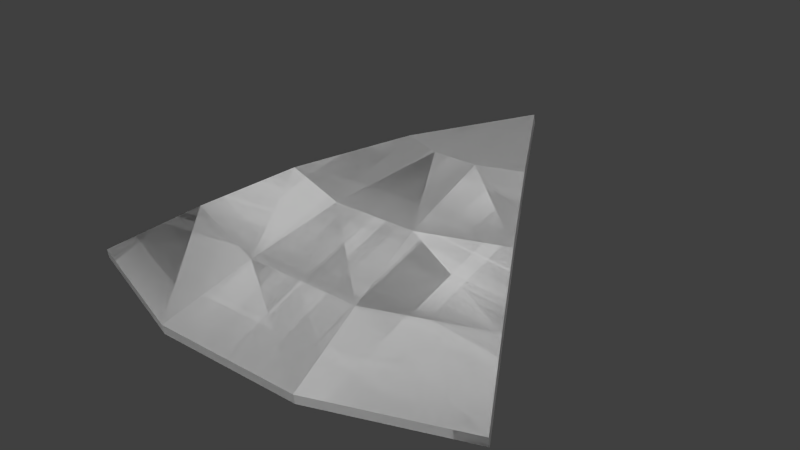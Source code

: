 # Source: hexcap.blend  (saved by Blender 2.67.0; exported with 4.5.12 LTS)
import bpy
from mathutils import Matrix  # noqa: F401  (used for matrix-valued properties, if any)

bpy.ops.wm.read_factory_settings(use_empty=True)
scene = bpy.context.scene
scene.name = 'Scene'

# ---- collections
col_collection_1 = bpy.data.collections.new('Collection 1'); scene.collection.children.link(col_collection_1)

# ---- materials (node trees are filled in below, after node groups)
mat_material_001 = bpy.data.materials.new('Material.001')
mat_material_001.alpha_threshold = 0.0
mat_material_001.use_transparent_shadow = False
mat_material_001.diffuse_color = (0.64, 0.64, 0.64, 1.0)
mat_material_001.specular_color = (0.5, 0.5, 0.5)
mat_material_001.roughness = 0.5
mat_material_001.line_color = (0.0, 0.0, 0.0, 1.0)
mat_material_000 = bpy.data.materials.new('Material.000')
mat_material_000.alpha_threshold = 0.0
mat_material_000.use_transparent_shadow = False
mat_material_000.diffuse_color = (0.64, 0.64, 0.64, 1.0)
mat_material_000.specular_color = (0.5, 0.5, 0.5)
mat_material_000.roughness = 0.5
mat_material_000.line_color = (0.0, 0.0, 0.0, 1.0)

# ---- material node trees

# ---- world
world_world = bpy.data.worlds.new('World'); scene.world = world_world
world_world.color = (0.05088, 0.05088, 0.05088)
world_world.use_sun_shadow = False
world_world.sun_shadow_jitter_overblur = 0.0
world_world.cycles.sampling_method = 'MANUAL'
world_world.cycles.sample_map_resolution = 256

# ---- meshes
me_x_001 = bpy.data.meshes.new('X.001')
me_x_001.from_pydata([(-1.381e-07, 0.5809, 0.1141), (0.01726, 0.0175, -0.001116), (0.02358, -0.01836, -0.001116), (-0.01726, 0.0175, -0.001116), (-0.02358, -0.01836, -0.001116), (-0.4648, -0.2202, -0.06599), (-0.369, -0.05438, -0.001963), (-0.2701, 0.117, 0.05193), (-0.1447, 0.334, 0.08619), (-0.1614, -0.3306, -0.06599), (0.1447, 0.3302, 0.1069), (0.2701, 0.1132, 0.07259), (0.369, -0.0582, 0.0187), (0.4648, -0.224, -0.04532), (0.05027, 0.2958, 0.1069), (0.0938, 0.049, 0.07259), (0.1282, -0.1459, 0.0187), (0.1614, -0.3344, -0.04532), (-0.05027, 0.2958, 0.1069), (-0.0938, 0.049, 0.07259), (-0.1282, -0.1459, 0.0187), (-0.1614, -0.3344, -0.04532), (-0.1447, 0.3302, 0.1069), (-0.2701, 0.1132, 0.07259), (-0.369, -0.0582, 0.0187), (-0.4648, -0.224, -0.04532), (-0.1282, -0.142, -0.001963), (-0.0938, 0.05281, 0.05193), (-0.05027, 0.2997, 0.08619), (0.1614, -0.3306, -0.06599), (0.1282, -0.142, -0.001963), (0.0938, 0.05281, 0.05193), (0.05027, 0.2997, 0.08619), (0.4648, -0.2202, -0.06599), (0.369, -0.05438, -0.001963), (0.2701, 0.117, 0.05193), (0.1447, 0.334, 0.08619), (-1.383e-07, 0.5848, 0.0934), (-0.05027, 0.2958, 0.1069), (-0.0938, 0.049, 0.07259), (-0.1447, 0.3302, 0.1069), (-0.2701, 0.1132, 0.07259)], [], [(12, 11, 15, 16), (11, 10, 14, 15), (13, 12, 16, 17), (16, 15, 19, 20), (15, 14, 18, 19), (17, 16, 20, 21), (20, 19, 23, 24), (21, 20, 24, 25), (30, 26, 4, 2), (26, 27, 3, 4), (31, 30, 2, 1), (2, 4, 3, 1), (23, 7, 6, 24), (22, 8, 7, 23), (25, 5, 9, 21), (10, 36, 37, 0), (13, 33, 34, 12), (21, 9, 29, 17), (12, 34, 35, 11), (17, 29, 33, 13), (11, 35, 36, 10), (0, 37, 8, 22), (24, 6, 5, 25), (28, 8, 37), (32, 28, 37), (36, 32, 37), (9, 5, 6, 26), (27, 7, 8, 28), (26, 6, 7, 27), (29, 9, 26, 30), (31, 27, 28, 32), (27, 31, 1, 3), (10, 0, 14), (14, 0, 18), (18, 0, 22), (33, 29, 30, 34), (35, 31, 32, 36), (34, 30, 31, 35), (39, 38, 40, 41)])
_uv = me_x_001.uv_layers.new(name='X_001-mesh-map-0')
_uv.uv.foreach_set('vector', [0.0128, 0.5032, 0.4867, 0.5032, 0.4867, 0.9866, 0.0128, 0.9866, 0.0128, 0.5032, 0.4867, 0.5032, 0.4867, 0.9866, 0.0128, 0.9866, 0.9126, 0.9764, 0.614, 0.9764, 0.614, 0.5127, 0.9126, 0.5127, 0.4866, 0.0116, 0.4223, 0.3897, 0.07145, 0.3897, 0.007189, 0.0116, 0.0128, 0.5032, 0.4867, 0.5032, 0.4867, 0.9866, 0.0128, 0.9866, 0.9126, 0.9764, 0.614, 0.9764, 0.614, 0.5127, 0.9126, 0.5127, 0.0128, 0.5032, 0.4867, 0.5032, 0.4867, 0.9866, 0.0128, 0.9866, 0.9126, 0.9764, 0.614, 0.9764, 0.614, 0.5127, 0.9126, 0.5127, 0.9879, 0.0295, 0.5216, 0.0295, 0.7011, 0.1685, 0.8354, 0.1685, 0.5216, 0.0295, 0.5841, 0.384, 0.7191, 0.2705, 0.7011, 0.1685, 0.9254, 0.384, 0.9879, 0.0295, 0.8354, 0.1685, 0.8174, 0.2705, 0.8354, 0.1685, 0.7011, 0.1685, 0.7191, 0.2705, 0.8174, 0.2705, 9.736e-05, 0.5177, 0.02331, 0.5202, 0.02427, 0.7533, 9.748e-05, 0.7518, 0.03743, 0.2461, 0.05763, 0.2486, 0.02331, 0.5202, 9.736e-05, 0.5177, 0.03402, 0.9853, 0.05531, 0.9621, 0.403, 0.9753, 0.4101, 0.9999, 0.3555, 0.08453, 0.3455, 0.1022, 0.1249, 0.02357, 0.113, 9.736e-05, 0.9482, 0.5158, 0.9184, 0.5196, 0.7701, 0.3726, 0.7831, 0.3525, 0.4101, 0.9999, 0.403, 0.9753, 0.7384, 0.7801, 0.7541, 0.7992, 0.7831, 0.3525, 0.7701, 0.3726, 0.584, 0.2348, 0.5957, 0.2147, 0.7541, 0.7992, 0.7384, 0.7801, 0.9184, 0.5196, 0.9482, 0.5158, 0.5957, 0.2147, 0.584, 0.2348, 0.3455, 0.1022, 0.3555, 0.08453, 0.113, 9.736e-05, 0.1249, 0.02357, 0.05763, 0.2486, 0.03743, 0.2461, 9.748e-05, 0.7518, 0.02427, 0.7533, 0.05531, 0.9621, 0.03402, 0.9853, 0.001085, 0.02859, 0.4859, 0.02859, 0.2517, 0.475, 0.4859, 0.02859, 0.001085, 0.02859, 0.2517, 0.475, 0.001085, 0.02859, 0.4859, 0.02859, 0.2517, 0.475, 0.0128, 0.9866, 0.0128, 0.5032, 0.4867, 0.5032, 0.4867, 0.9866, 0.0128, 0.9866, 0.0128, 0.5032, 0.4867, 0.5032, 0.4867, 0.9866, 0.0128, 0.9866, 0.0128, 0.5032, 0.4867, 0.5032, 0.4867, 0.9866, 0.0128, 0.9866, 0.0128, 0.5032, 0.4867, 0.5032, 0.4867, 0.9866, 0.0128, 0.9866, 0.0128, 0.5032, 0.4867, 0.5032, 0.4867, 0.9866, 0.5841, 0.384, 0.9254, 0.384, 0.8174, 0.2705, 0.7191, 0.2705, 0.4859, 0.02859, 0.2517, 0.475, 0.001085, 0.02859, 0.4859, 0.02859, 0.2517, 0.475, 0.001085, 0.02859, 0.001085, 0.02859, 0.2517, 0.475, 0.4859, 0.02859, 0.0128, 0.9866, 0.0128, 0.5032, 0.4867, 0.5032, 0.4867, 0.9866, 0.0128, 0.9866, 0.0128, 0.5032, 0.4867, 0.5032, 0.4867, 0.9866, 0.0128, 0.9866, 0.0128, 0.5032, 0.4867, 0.5032, 0.4867, 0.9866, 0.0128, 0.5032, 0.4867, 0.5032, 0.4867, 0.9866, 0.0128, 0.9866])
me_x_001.materials.append(mat_material_001)
me_x_001.use_remesh_preserve_volume = False
me_x_001.use_remesh_preserve_attributes = False
me_x_001.use_mirror_vertex_groups = False
me_x_001.update()
me_x_000 = bpy.data.meshes.new('X.000')
me_x_000.from_pydata([(-1.381e-07, 0.5809, 0.1141), (0.01726, 0.0175, -0.001116), (0.02358, -0.01836, -0.001116), (-0.01726, 0.0175, -0.001116), (-0.02358, -0.01836, -0.001116), (-0.4648, -0.2202, -0.06599), (-0.369, -0.05438, -0.001963), (-0.2701, 0.117, 0.05193), (-0.1447, 0.334, 0.08619), (-0.1614, -0.3306, -0.06599), (0.1447, 0.3302, 0.1069), (0.2701, 0.1132, 0.07259), (0.369, -0.0582, 0.0187), (0.4648, -0.224, -0.04532), (0.05027, 0.2958, 0.1069), (0.0938, 0.049, 0.07259), (0.1282, -0.1459, 0.0187), (0.1614, -0.3344, -0.04532), (-0.05027, 0.2958, 0.1069), (-0.0938, 0.049, 0.07259), (-0.1282, -0.1459, 0.0187), (-0.1614, -0.3344, -0.04532), (-0.1447, 0.3302, 0.1069), (-0.2701, 0.1132, 0.07259), (-0.369, -0.0582, 0.0187), (-0.4648, -0.224, -0.04532), (-0.1282, -0.142, -0.001963), (-0.0938, 0.05281, 0.05193), (-0.05027, 0.2997, 0.08619), (0.1614, -0.3306, -0.06599), (0.1282, -0.142, -0.001963), (0.0938, 0.05281, 0.05193), (0.05027, 0.2997, 0.08619), (0.4648, -0.2202, -0.06599), (0.369, -0.05438, -0.001963), (0.2701, 0.117, 0.05193), (0.1447, 0.334, 0.08619), (-1.383e-07, 0.5848, 0.0934), (-0.05027, 0.2958, 0.1069), (-0.0938, 0.049, 0.07259), (-0.1447, 0.3302, 0.1069), (-0.2701, 0.1132, 0.07259)], [], [(12, 11, 15, 16), (11, 10, 14, 15), (13, 12, 16, 17), (16, 15, 19, 20), (15, 14, 18, 19), (17, 16, 20, 21), (20, 19, 23, 24), (21, 20, 24, 25), (30, 26, 4, 2), (26, 27, 3, 4), (31, 30, 2, 1), (2, 4, 3, 1), (23, 7, 6, 24), (22, 8, 7, 23), (25, 5, 9, 21), (10, 36, 37, 0), (13, 33, 34, 12), (21, 9, 29, 17), (12, 34, 35, 11), (17, 29, 33, 13), (11, 35, 36, 10), (0, 37, 8, 22), (24, 6, 5, 25), (28, 8, 37), (32, 28, 37), (36, 32, 37), (9, 5, 6, 26), (27, 7, 8, 28), (26, 6, 7, 27), (29, 9, 26, 30), (31, 27, 28, 32), (27, 31, 1, 3), (10, 0, 14), (14, 0, 18), (18, 0, 22), (33, 29, 30, 34), (35, 31, 32, 36), (34, 30, 31, 35), (39, 38, 40, 41)])
_uv = me_x_000.uv_layers.new(name='X_001-mesh-map-0')
_uv.uv.foreach_set('vector', [0.0128, 0.5032, 0.4867, 0.5032, 0.4867, 0.9866, 0.0128, 0.9866, 0.0128, 0.5032, 0.4867, 0.5032, 0.4867, 0.9866, 0.0128, 0.9866, 0.9126, 0.9764, 0.614, 0.9764, 0.614, 0.5127, 0.9126, 0.5127, 0.4866, 0.0116, 0.4223, 0.3897, 0.07145, 0.3897, 0.007189, 0.0116, 0.0128, 0.5032, 0.4867, 0.5032, 0.4867, 0.9866, 0.0128, 0.9866, 0.9126, 0.9764, 0.614, 0.9764, 0.614, 0.5127, 0.9126, 0.5127, 0.0128, 0.5032, 0.4867, 0.5032, 0.4867, 0.9866, 0.0128, 0.9866, 0.9126, 0.9764, 0.614, 0.9764, 0.614, 0.5127, 0.9126, 0.5127, 0.9879, 0.0295, 0.5216, 0.0295, 0.7011, 0.1685, 0.8354, 0.1685, 0.5216, 0.0295, 0.5841, 0.384, 0.7191, 0.2705, 0.7011, 0.1685, 0.9254, 0.384, 0.9879, 0.0295, 0.8354, 0.1685, 0.8174, 0.2705, 0.8354, 0.1685, 0.7011, 0.1685, 0.7191, 0.2705, 0.8174, 0.2705, 9.736e-05, 0.5177, 0.02331, 0.5202, 0.02427, 0.7533, 9.748e-05, 0.7518, 0.03743, 0.2461, 0.05763, 0.2486, 0.02331, 0.5202, 9.736e-05, 0.5177, 0.03402, 0.9853, 0.05531, 0.9621, 0.403, 0.9753, 0.4101, 0.9999, 0.3555, 0.08453, 0.3455, 0.1022, 0.1249, 0.02357, 0.113, 9.736e-05, 0.9482, 0.5158, 0.9184, 0.5196, 0.7701, 0.3726, 0.7831, 0.3525, 0.4101, 0.9999, 0.403, 0.9753, 0.7384, 0.7801, 0.7541, 0.7992, 0.7831, 0.3525, 0.7701, 0.3726, 0.584, 0.2348, 0.5957, 0.2147, 0.7541, 0.7992, 0.7384, 0.7801, 0.9184, 0.5196, 0.9482, 0.5158, 0.5957, 0.2147, 0.584, 0.2348, 0.3455, 0.1022, 0.3555, 0.08453, 0.113, 9.736e-05, 0.1249, 0.02357, 0.05763, 0.2486, 0.03743, 0.2461, 9.748e-05, 0.7518, 0.02427, 0.7533, 0.05531, 0.9621, 0.03402, 0.9853, 0.001085, 0.02859, 0.4859, 0.02859, 0.2517, 0.475, 0.4859, 0.02859, 0.001085, 0.02859, 0.2517, 0.475, 0.001085, 0.02859, 0.4859, 0.02859, 0.2517, 0.475, 0.0128, 0.9866, 0.0128, 0.5032, 0.4867, 0.5032, 0.4867, 0.9866, 0.0128, 0.9866, 0.0128, 0.5032, 0.4867, 0.5032, 0.4867, 0.9866, 0.0128, 0.9866, 0.0128, 0.5032, 0.4867, 0.5032, 0.4867, 0.9866, 0.0128, 0.9866, 0.0128, 0.5032, 0.4867, 0.5032, 0.4867, 0.9866, 0.0128, 0.9866, 0.0128, 0.5032, 0.4867, 0.5032, 0.4867, 0.9866, 0.5841, 0.384, 0.9254, 0.384, 0.8174, 0.2705, 0.7191, 0.2705, 0.4859, 0.02859, 0.2517, 0.475, 0.001085, 0.02859, 0.4859, 0.02859, 0.2517, 0.475, 0.001085, 0.02859, 0.001085, 0.02859, 0.2517, 0.475, 0.4859, 0.02859, 0.0128, 0.9866, 0.0128, 0.5032, 0.4867, 0.5032, 0.4867, 0.9866, 0.0128, 0.9866, 0.0128, 0.5032, 0.4867, 0.5032, 0.4867, 0.9866, 0.0128, 0.9866, 0.0128, 0.5032, 0.4867, 0.5032, 0.4867, 0.9866, 0.0128, 0.5032, 0.4867, 0.5032, 0.4867, 0.9866, 0.0128, 0.9866])
me_x_000.materials.append(mat_material_000)
me_x_000.use_remesh_preserve_volume = False
me_x_000.use_remesh_preserve_attributes = False
me_x_000.use_mirror_vertex_groups = False
me_x_000.update()

# ---- objects
ob_node_collider = bpy.data.objects.new('node_collider', me_x_001)
ob_node_collider_001 = bpy.data.objects.new('node_collider.001', me_x_000)

# ---- transforms, parenting, visibility, modifiers, constraints
ob_node_collider.location = (0.0, 0.0, 0.0)
ob_node_collider.lineart.crease_threshold = 0.0
ob_node_collider_001.location = (0.0, 0.0, 0.0)
ob_node_collider_001.lineart.crease_threshold = 0.0

# ---- collection membership
col_collection_1.objects.link(ob_node_collider)
col_collection_1.objects.link(ob_node_collider_001)

# ---- scene / render settings (as saved in the file)
scene.frame_start = 1; scene.frame_end = 250; scene.frame_set(1)
scene.render.engine = 'BLENDER_EEVEE_NEXT'
scene.render.image_settings.color_mode = 'RGB'
scene.render.image_settings.compression = 90
scene.render.resolution_percentage = 50
scene.render.dither_intensity = 0.0
scene.cycles.use_denoising = False
scene.cycles.samples = 10
scene.cycles.sampling_pattern = 'TABULATED_SOBOL'
scene.cycles.light_sampling_threshold = 0.0
scene.cycles.use_adaptive_sampling = False
scene.cycles.use_light_tree = False
scene.cycles.blur_glossy = 0.0
scene.cycles.volume_bounces = 1
scene.cycles.pixel_filter_type = 'GAUSSIAN'
scene.cycles.sample_clamp_indirect = 0.0
scene.view_settings.view_transform = 'Standard'
bpy.context.view_layer.update()

# ---- added for rendering (the .blend has no active camera and no usable light): camera, sun
cam_auto = bpy.data.cameras.new('AutoCamera')
cam_auto.lens = 50.0
cam_auto.sensor_width = 36.0
cam_auto.clip_end = 1000.0
ob_auto_camera = bpy.data.objects.new('AutoCamera', cam_auto)
scene.collection.objects.link(ob_auto_camera)
ob_auto_camera.location = (1.22092, -1.33995, 1.00077)
ob_auto_camera.rotation_euler = (1.09748, -7.21219e-08, 0.694738)
scene.camera = ob_auto_camera
light_auto_sun = bpy.data.lights.new('AutoSun', 'SUN')
light_auto_sun.energy = 3.0
light_auto_sun.angle = 0.0523599
ob_auto_sun = bpy.data.objects.new('AutoSun', light_auto_sun)
scene.collection.objects.link(ob_auto_sun)
ob_auto_sun.rotation_euler = (0.872665, 0.174533, 0.523599)
bpy.context.view_layer.update()
